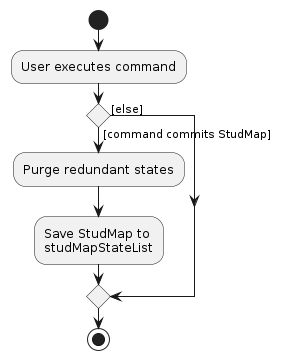

The diagram above was rendered by PlantUML. Its source (embedded in the PNG):
@startuml
start
:User executes command;

'Since the beta syntax does not support placing the condition outside the
'diamond we place it as the true branch instead.

if () then ([command commits StudMap])
    :Purge redundant states;
    :Save StudMap to
    studMapStateList;
else ([else])
endif
stop
@enduml